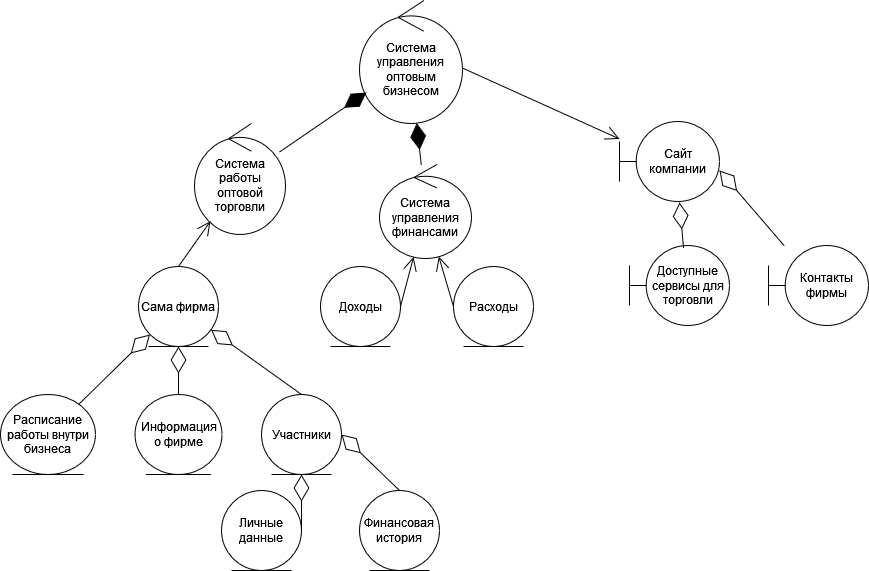

The diagram above was exported from draw.io. Its source (the exported page's mxGraphModel, read from the mxfile embedded in the PNG):
<mxGraphModel dx="1826" dy="1131" grid="0" gridSize="10" guides="1" tooltips="1" connect="1" arrows="1" fold="1" page="0" pageScale="1" pageWidth="850" pageHeight="1100" math="0" shadow="0">
  <root>
    <mxCell id="0" />
    <mxCell id="1" parent="0" />
    <mxCell id="tTthm8pbN9lIzuUBs7vF-1" value="Система управления оптовым бизнесом" style="ellipse;shape=umlControl;whiteSpace=wrap;html=1;" parent="1" vertex="1">
      <mxGeometry x="241" y="-164" width="103" height="123" as="geometry" />
    </mxCell>
    <mxCell id="tTthm8pbN9lIzuUBs7vF-2" value="Система работы оптовой торговли" style="ellipse;shape=umlControl;whiteSpace=wrap;html=1;" parent="1" vertex="1">
      <mxGeometry x="76" y="-41" width="91" height="111" as="geometry" />
    </mxCell>
    <mxCell id="tTthm8pbN9lIzuUBs7vF-3" value="Система управления финансами" style="ellipse;shape=umlControl;whiteSpace=wrap;html=1;" parent="1" vertex="1">
      <mxGeometry x="261" width="92" height="94" as="geometry" />
    </mxCell>
    <mxCell id="tTthm8pbN9lIzuUBs7vF-4" value="Сайт компании" style="shape=umlBoundary;whiteSpace=wrap;html=1;" parent="1" vertex="1">
      <mxGeometry x="501" y="-43" width="100" height="80" as="geometry" />
    </mxCell>
    <mxCell id="tTthm8pbN9lIzuUBs7vF-5" value="Доходы" style="ellipse;shape=umlEntity;whiteSpace=wrap;html=1;" parent="1" vertex="1">
      <mxGeometry x="202" y="102" width="80" height="80" as="geometry" />
    </mxCell>
    <mxCell id="tTthm8pbN9lIzuUBs7vF-6" value="Расходы" style="ellipse;shape=umlEntity;whiteSpace=wrap;html=1;" parent="1" vertex="1">
      <mxGeometry x="335" y="102" width="80" height="80" as="geometry" />
    </mxCell>
    <mxCell id="tTthm8pbN9lIzuUBs7vF-7" value="Доступные сервисы для торговли" style="shape=umlBoundary;whiteSpace=wrap;html=1;" parent="1" vertex="1">
      <mxGeometry x="511" y="81" width="100" height="80" as="geometry" />
    </mxCell>
    <mxCell id="tTthm8pbN9lIzuUBs7vF-8" value="Контакты фирмы" style="shape=umlBoundary;whiteSpace=wrap;html=1;" parent="1" vertex="1">
      <mxGeometry x="650" y="81" width="100" height="80" as="geometry" />
    </mxCell>
    <mxCell id="tTthm8pbN9lIzuUBs7vF-9" value="Сама фирма" style="ellipse;shape=umlEntity;whiteSpace=wrap;html=1;" parent="1" vertex="1">
      <mxGeometry x="20" y="102" width="80" height="80" as="geometry" />
    </mxCell>
    <mxCell id="tTthm8pbN9lIzuUBs7vF-10" value="Расписание работы внутри бизнеса" style="ellipse;shape=umlEntity;whiteSpace=wrap;html=1;" parent="1" vertex="1">
      <mxGeometry x="-118" y="230" width="95" height="80" as="geometry" />
    </mxCell>
    <mxCell id="tTthm8pbN9lIzuUBs7vF-11" value="Информация о фирме" style="ellipse;shape=umlEntity;whiteSpace=wrap;html=1;" parent="1" vertex="1">
      <mxGeometry x="16.5" y="230" width="87" height="80" as="geometry" />
    </mxCell>
    <mxCell id="tTthm8pbN9lIzuUBs7vF-12" value="Участники" style="ellipse;shape=umlEntity;whiteSpace=wrap;html=1;" parent="1" vertex="1">
      <mxGeometry x="143" y="230" width="80" height="80" as="geometry" />
    </mxCell>
    <mxCell id="tTthm8pbN9lIzuUBs7vF-13" value="Личные данные" style="ellipse;shape=umlEntity;whiteSpace=wrap;html=1;" parent="1" vertex="1">
      <mxGeometry x="103" y="326" width="80" height="80" as="geometry" />
    </mxCell>
    <mxCell id="tTthm8pbN9lIzuUBs7vF-14" value="Финансовая история" style="ellipse;shape=umlEntity;whiteSpace=wrap;html=1;" parent="1" vertex="1">
      <mxGeometry x="241" y="326" width="80" height="80" as="geometry" />
    </mxCell>
    <mxCell id="tTthm8pbN9lIzuUBs7vF-16" value="" style="endArrow=diamondThin;endFill=1;endSize=24;html=1;rounded=0;fontSize=12;curved=1;" parent="1" source="tTthm8pbN9lIzuUBs7vF-3" target="tTthm8pbN9lIzuUBs7vF-1" edge="1">
      <mxGeometry width="160" relative="1" as="geometry">
        <mxPoint x="321" y="-188" as="sourcePoint" />
        <mxPoint x="481" y="-188" as="targetPoint" />
      </mxGeometry>
    </mxCell>
    <mxCell id="tTthm8pbN9lIzuUBs7vF-17" value="" style="endArrow=diamondThin;endFill=1;endSize=24;html=1;rounded=0;fontSize=12;curved=1;" parent="1" source="tTthm8pbN9lIzuUBs7vF-2" target="tTthm8pbN9lIzuUBs7vF-1" edge="1">
      <mxGeometry width="160" relative="1" as="geometry">
        <mxPoint x="34" y="-88" as="sourcePoint" />
        <mxPoint x="194" y="-88" as="targetPoint" />
      </mxGeometry>
    </mxCell>
    <mxCell id="tTthm8pbN9lIzuUBs7vF-20" value="" style="endArrow=open;endFill=1;endSize=12;html=1;rounded=0;fontSize=12;curved=1;exitX=1.01;exitY=0.553;exitDx=0;exitDy=0;exitPerimeter=0;" parent="1" source="tTthm8pbN9lIzuUBs7vF-1" target="tTthm8pbN9lIzuUBs7vF-4" edge="1">
      <mxGeometry width="160" relative="1" as="geometry">
        <mxPoint x="375" y="-164" as="sourcePoint" />
        <mxPoint x="535" y="-164" as="targetPoint" />
      </mxGeometry>
    </mxCell>
    <mxCell id="tTthm8pbN9lIzuUBs7vF-21" value="" style="endArrow=diamondThin;endFill=0;endSize=24;html=1;rounded=0;fontSize=12;curved=1;exitX=0.54;exitY=0.025;exitDx=0;exitDy=0;exitPerimeter=0;entryX=0.6;entryY=1.013;entryDx=0;entryDy=0;entryPerimeter=0;" parent="1" source="tTthm8pbN9lIzuUBs7vF-7" target="tTthm8pbN9lIzuUBs7vF-4" edge="1">
      <mxGeometry width="160" relative="1" as="geometry">
        <mxPoint x="542" y="52" as="sourcePoint" />
        <mxPoint x="702" y="52" as="targetPoint" />
      </mxGeometry>
    </mxCell>
    <mxCell id="tTthm8pbN9lIzuUBs7vF-22" value="" style="endArrow=diamondThin;endFill=0;endSize=24;html=1;rounded=0;fontSize=12;curved=1;entryX=1;entryY=0.613;entryDx=0;entryDy=0;entryPerimeter=0;" parent="1" source="tTthm8pbN9lIzuUBs7vF-8" target="tTthm8pbN9lIzuUBs7vF-4" edge="1">
      <mxGeometry width="160" relative="1" as="geometry">
        <mxPoint x="686" y="2" as="sourcePoint" />
        <mxPoint x="846" y="2" as="targetPoint" />
      </mxGeometry>
    </mxCell>
    <mxCell id="tTthm8pbN9lIzuUBs7vF-23" value="" style="endArrow=open;endFill=1;endSize=12;html=1;rounded=0;fontSize=12;curved=1;exitX=1;exitY=0.5;exitDx=0;exitDy=0;" parent="1" source="tTthm8pbN9lIzuUBs7vF-5" target="tTthm8pbN9lIzuUBs7vF-3" edge="1">
      <mxGeometry width="160" relative="1" as="geometry">
        <mxPoint x="243" y="232" as="sourcePoint" />
        <mxPoint x="403" y="232" as="targetPoint" />
      </mxGeometry>
    </mxCell>
    <mxCell id="tTthm8pbN9lIzuUBs7vF-24" value="" style="endArrow=open;endFill=1;endSize=12;html=1;rounded=0;fontSize=12;curved=1;exitX=0;exitY=0.5;exitDx=0;exitDy=0;" parent="1" source="tTthm8pbN9lIzuUBs7vF-6" target="tTthm8pbN9lIzuUBs7vF-3" edge="1">
      <mxGeometry width="160" relative="1" as="geometry">
        <mxPoint x="292" y="152" as="sourcePoint" />
        <mxPoint x="305" y="102" as="targetPoint" />
      </mxGeometry>
    </mxCell>
    <mxCell id="tTthm8pbN9lIzuUBs7vF-25" value="" style="endArrow=diamondThin;endFill=0;endSize=24;html=1;rounded=0;fontSize=12;curved=1;" parent="1" source="tTthm8pbN9lIzuUBs7vF-10" target="tTthm8pbN9lIzuUBs7vF-9" edge="1">
      <mxGeometry width="160" relative="1" as="geometry">
        <mxPoint x="-75" y="192" as="sourcePoint" />
        <mxPoint x="85" y="192" as="targetPoint" />
      </mxGeometry>
    </mxCell>
    <mxCell id="tTthm8pbN9lIzuUBs7vF-26" value="" style="endArrow=diamondThin;endFill=0;endSize=24;html=1;rounded=0;fontSize=12;curved=1;entryX=0.5;entryY=1;entryDx=0;entryDy=0;" parent="1" source="tTthm8pbN9lIzuUBs7vF-11" target="tTthm8pbN9lIzuUBs7vF-9" edge="1">
      <mxGeometry width="160" relative="1" as="geometry">
        <mxPoint x="-26" y="253" as="sourcePoint" />
        <mxPoint x="60" y="209" as="targetPoint" />
      </mxGeometry>
    </mxCell>
    <mxCell id="tTthm8pbN9lIzuUBs7vF-27" value="" style="endArrow=diamondThin;endFill=0;endSize=24;html=1;rounded=0;fontSize=12;curved=1;exitX=0.5;exitY=0;exitDx=0;exitDy=0;" parent="1" source="tTthm8pbN9lIzuUBs7vF-12" target="tTthm8pbN9lIzuUBs7vF-9" edge="1">
      <mxGeometry width="160" relative="1" as="geometry">
        <mxPoint x="113" y="194" as="sourcePoint" />
        <mxPoint x="177" y="145" as="targetPoint" />
      </mxGeometry>
    </mxCell>
    <mxCell id="tTthm8pbN9lIzuUBs7vF-28" value="" style="endArrow=diamondThin;endFill=0;endSize=24;html=1;rounded=0;fontSize=12;curved=1;entryX=1;entryY=0.5;entryDx=0;entryDy=0;exitX=0.5;exitY=0;exitDx=0;exitDy=0;" parent="1" source="tTthm8pbN9lIzuUBs7vF-14" target="tTthm8pbN9lIzuUBs7vF-12" edge="1">
      <mxGeometry width="160" relative="1" as="geometry">
        <mxPoint x="261" y="325" as="sourcePoint" />
        <mxPoint x="421" y="325" as="targetPoint" />
      </mxGeometry>
    </mxCell>
    <mxCell id="tTthm8pbN9lIzuUBs7vF-29" value="" style="endArrow=diamondThin;endFill=0;endSize=24;html=1;rounded=0;fontSize=12;curved=1;entryX=0.5;entryY=1;entryDx=0;entryDy=0;exitX=1;exitY=0.5;exitDx=0;exitDy=0;" parent="1" source="tTthm8pbN9lIzuUBs7vF-13" target="tTthm8pbN9lIzuUBs7vF-12" edge="1">
      <mxGeometry width="160" relative="1" as="geometry">
        <mxPoint x="127" y="517" as="sourcePoint" />
        <mxPoint x="287" y="517" as="targetPoint" />
      </mxGeometry>
    </mxCell>
    <mxCell id="tTthm8pbN9lIzuUBs7vF-30" value="" style="endArrow=open;endFill=1;endSize=12;html=1;rounded=0;fontSize=12;curved=1;exitX=0.5;exitY=0;exitDx=0;exitDy=0;" parent="1" source="tTthm8pbN9lIzuUBs7vF-9" target="tTthm8pbN9lIzuUBs7vF-2" edge="1">
      <mxGeometry width="160" relative="1" as="geometry">
        <mxPoint x="65" y="98" as="sourcePoint" />
        <mxPoint x="225" y="98" as="targetPoint" />
      </mxGeometry>
    </mxCell>
  </root>
</mxGraphModel>